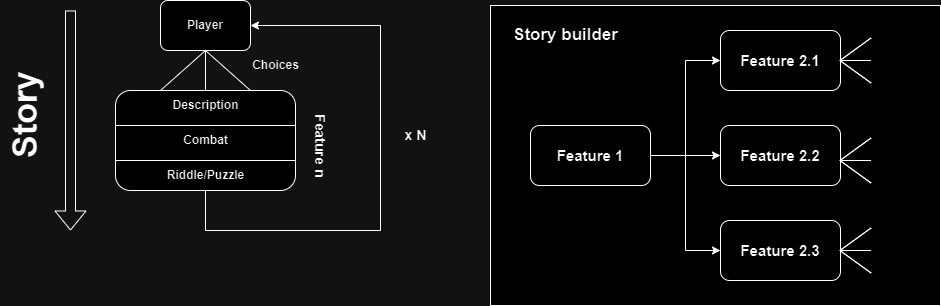

The diagram above was exported from draw.io. Its source (the exported page's mxGraphModel, read from the mxfile embedded in the PNG):
<mxGraphModel dx="1134" dy="663" grid="1" gridSize="10" guides="1" tooltips="1" connect="1" arrows="1" fold="1" page="1" pageScale="1" pageWidth="827" pageHeight="1169" math="0" shadow="0">
  <root>
    <mxCell id="0" />
    <mxCell id="1" parent="0" />
    <mxCell id="E1bleXBWYbin3MfH68Ox-62" value="" style="rounded=0;whiteSpace=wrap;html=1;" vertex="1" parent="1">
      <mxGeometry x="510" y="155" width="450" height="300" as="geometry" />
    </mxCell>
    <mxCell id="E1bleXBWYbin3MfH68Ox-3" value="" style="rounded=1;whiteSpace=wrap;html=1;" vertex="1" parent="1">
      <mxGeometry x="135" y="240" width="180" height="100" as="geometry" />
    </mxCell>
    <mxCell id="E1bleXBWYbin3MfH68Ox-6" value="Riddle/Puzzle" style="text;html=1;align=center;verticalAlign=middle;resizable=0;points=[];autosize=1;strokeColor=none;fillColor=none;fontStyle=1" vertex="1" parent="1">
      <mxGeometry x="175" y="310" width="100" height="30" as="geometry" />
    </mxCell>
    <mxCell id="E1bleXBWYbin3MfH68Ox-20" style="edgeStyle=orthogonalEdgeStyle;rounded=0;orthogonalLoop=1;jettySize=auto;html=1;exitX=0.5;exitY=1;exitDx=0;exitDy=0;entryX=1;entryY=0.5;entryDx=0;entryDy=0;" edge="1" parent="1" source="E1bleXBWYbin3MfH68Ox-3" target="E1bleXBWYbin3MfH68Ox-2">
      <mxGeometry relative="1" as="geometry">
        <Array as="points">
          <mxPoint x="225" y="380" />
          <mxPoint x="400" y="380" />
          <mxPoint x="400" y="175" />
        </Array>
      </mxGeometry>
    </mxCell>
    <mxCell id="E1bleXBWYbin3MfH68Ox-4" value="Description" style="text;html=1;align=center;verticalAlign=middle;resizable=0;points=[];autosize=1;strokeColor=none;fillColor=none;fontStyle=1" vertex="1" parent="1">
      <mxGeometry x="180" y="240" width="90" height="30" as="geometry" />
    </mxCell>
    <mxCell id="E1bleXBWYbin3MfH68Ox-2" value="&lt;b&gt;Player&lt;/b&gt;" style="rounded=1;whiteSpace=wrap;html=1;" vertex="1" parent="1">
      <mxGeometry x="180" y="150" width="90" height="50" as="geometry" />
    </mxCell>
    <mxCell id="E1bleXBWYbin3MfH68Ox-5" value="Combat" style="text;html=1;align=center;verticalAlign=middle;resizable=0;points=[];autosize=1;strokeColor=none;fillColor=none;fontStyle=1" vertex="1" parent="1">
      <mxGeometry x="190" y="275" width="70" height="30" as="geometry" />
    </mxCell>
    <mxCell id="E1bleXBWYbin3MfH68Ox-7" value="" style="endArrow=none;html=1;rounded=0;exitX=0;exitY=0.25;exitDx=0;exitDy=0;entryX=1;entryY=0.25;entryDx=0;entryDy=0;" edge="1" parent="1">
      <mxGeometry width="50" height="50" relative="1" as="geometry">
        <mxPoint x="135" y="275" as="sourcePoint" />
        <mxPoint x="315" y="275" as="targetPoint" />
      </mxGeometry>
    </mxCell>
    <mxCell id="E1bleXBWYbin3MfH68Ox-8" value="" style="endArrow=none;html=1;rounded=0;exitX=0;exitY=0.5;exitDx=0;exitDy=0;entryX=1;entryY=0.5;entryDx=0;entryDy=0;" edge="1" parent="1">
      <mxGeometry width="50" height="50" relative="1" as="geometry">
        <mxPoint x="135" y="310" as="sourcePoint" />
        <mxPoint x="315" y="310" as="targetPoint" />
      </mxGeometry>
    </mxCell>
    <mxCell id="E1bleXBWYbin3MfH68Ox-12" value="" style="endArrow=none;html=1;rounded=0;entryX=0.5;entryY=1;entryDx=0;entryDy=0;exitX=0.25;exitY=0;exitDx=0;exitDy=0;" edge="1" parent="1" source="E1bleXBWYbin3MfH68Ox-3" target="E1bleXBWYbin3MfH68Ox-2">
      <mxGeometry width="50" height="50" relative="1" as="geometry">
        <mxPoint x="340" y="300" as="sourcePoint" />
        <mxPoint x="390" y="250" as="targetPoint" />
      </mxGeometry>
    </mxCell>
    <mxCell id="E1bleXBWYbin3MfH68Ox-15" value="" style="endArrow=none;html=1;rounded=0;exitX=0.5;exitY=0;exitDx=0;exitDy=0;entryX=0.5;entryY=1;entryDx=0;entryDy=0;" edge="1" parent="1" source="E1bleXBWYbin3MfH68Ox-3" target="E1bleXBWYbin3MfH68Ox-2">
      <mxGeometry width="50" height="50" relative="1" as="geometry">
        <mxPoint x="330" y="220" as="sourcePoint" />
        <mxPoint x="390" y="250" as="targetPoint" />
      </mxGeometry>
    </mxCell>
    <mxCell id="E1bleXBWYbin3MfH68Ox-16" value="" style="endArrow=none;html=1;rounded=0;entryX=0.5;entryY=1;entryDx=0;entryDy=0;exitX=0.75;exitY=0;exitDx=0;exitDy=0;" edge="1" parent="1" source="E1bleXBWYbin3MfH68Ox-3" target="E1bleXBWYbin3MfH68Ox-2">
      <mxGeometry width="50" height="50" relative="1" as="geometry">
        <mxPoint x="340" y="300" as="sourcePoint" />
        <mxPoint x="390" y="250" as="targetPoint" />
      </mxGeometry>
    </mxCell>
    <mxCell id="E1bleXBWYbin3MfH68Ox-17" value="Choices" style="text;html=1;align=center;verticalAlign=middle;resizable=0;points=[];autosize=1;strokeColor=none;fillColor=none;fontStyle=1" vertex="1" parent="1">
      <mxGeometry x="260" y="200" width="70" height="30" as="geometry" />
    </mxCell>
    <mxCell id="E1bleXBWYbin3MfH68Ox-29" style="edgeStyle=orthogonalEdgeStyle;rounded=0;orthogonalLoop=1;jettySize=auto;html=1;exitX=1;exitY=0.5;exitDx=0;exitDy=0;entryX=0;entryY=0.5;entryDx=0;entryDy=0;" edge="1" parent="1" source="E1bleXBWYbin3MfH68Ox-18" target="E1bleXBWYbin3MfH68Ox-26">
      <mxGeometry relative="1" as="geometry" />
    </mxCell>
    <mxCell id="E1bleXBWYbin3MfH68Ox-30" style="edgeStyle=orthogonalEdgeStyle;rounded=0;orthogonalLoop=1;jettySize=auto;html=1;exitX=1;exitY=0.5;exitDx=0;exitDy=0;entryX=0;entryY=0.5;entryDx=0;entryDy=0;" edge="1" parent="1" source="E1bleXBWYbin3MfH68Ox-18" target="E1bleXBWYbin3MfH68Ox-27">
      <mxGeometry relative="1" as="geometry" />
    </mxCell>
    <mxCell id="E1bleXBWYbin3MfH68Ox-31" style="edgeStyle=orthogonalEdgeStyle;rounded=0;orthogonalLoop=1;jettySize=auto;html=1;exitX=1;exitY=0.5;exitDx=0;exitDy=0;entryX=0;entryY=0.5;entryDx=0;entryDy=0;" edge="1" parent="1" source="E1bleXBWYbin3MfH68Ox-18" target="E1bleXBWYbin3MfH68Ox-28">
      <mxGeometry relative="1" as="geometry" />
    </mxCell>
    <mxCell id="E1bleXBWYbin3MfH68Ox-18" value="&lt;b&gt;&lt;font style=&quot;font-size: 15px;&quot;&gt;Feature 1&lt;/font&gt;&lt;/b&gt;" style="rounded=1;whiteSpace=wrap;html=1;" vertex="1" parent="1">
      <mxGeometry x="550" y="275" width="120" height="60" as="geometry" />
    </mxCell>
    <mxCell id="E1bleXBWYbin3MfH68Ox-19" value="Feature n" style="text;html=1;align=center;verticalAlign=middle;resizable=0;points=[];autosize=1;strokeColor=none;fillColor=none;fontStyle=1;rotation=90;fontSize=14;" vertex="1" parent="1">
      <mxGeometry x="295" y="280" width="90" height="30" as="geometry" />
    </mxCell>
    <mxCell id="E1bleXBWYbin3MfH68Ox-22" value="x N" style="text;html=1;align=center;verticalAlign=middle;resizable=0;points=[];autosize=1;strokeColor=none;fillColor=none;fontStyle=1;rotation=0;fontSize=14;" vertex="1" parent="1">
      <mxGeometry x="410" y="270" width="50" height="30" as="geometry" />
    </mxCell>
    <mxCell id="E1bleXBWYbin3MfH68Ox-24" value="" style="shape=flexArrow;endArrow=classic;html=1;rounded=0;" edge="1" parent="1">
      <mxGeometry width="50" height="50" relative="1" as="geometry">
        <mxPoint x="90" y="160" as="sourcePoint" />
        <mxPoint x="90" y="380" as="targetPoint" />
      </mxGeometry>
    </mxCell>
    <mxCell id="E1bleXBWYbin3MfH68Ox-25" value="Story" style="text;html=1;align=center;verticalAlign=middle;resizable=0;points=[];autosize=1;strokeColor=none;fillColor=none;fontStyle=1;rotation=-90;fontSize=34;" vertex="1" parent="1">
      <mxGeometry x="-10" y="240" width="110" height="50" as="geometry" />
    </mxCell>
    <mxCell id="E1bleXBWYbin3MfH68Ox-26" value="&lt;b&gt;&lt;font style=&quot;font-size: 15px;&quot;&gt;Feature 2.1&lt;/font&gt;&lt;/b&gt;" style="rounded=1;whiteSpace=wrap;html=1;" vertex="1" parent="1">
      <mxGeometry x="740" y="180" width="120" height="60" as="geometry" />
    </mxCell>
    <mxCell id="E1bleXBWYbin3MfH68Ox-27" value="&lt;b&gt;&lt;font style=&quot;font-size: 15px;&quot;&gt;Feature 2.2&lt;/font&gt;&lt;/b&gt;" style="rounded=1;whiteSpace=wrap;html=1;" vertex="1" parent="1">
      <mxGeometry x="740" y="275" width="120" height="60" as="geometry" />
    </mxCell>
    <mxCell id="E1bleXBWYbin3MfH68Ox-28" value="&lt;b&gt;&lt;font style=&quot;font-size: 15px;&quot;&gt;Feature 2.3&lt;/font&gt;&lt;/b&gt;" style="rounded=1;whiteSpace=wrap;html=1;" vertex="1" parent="1">
      <mxGeometry x="740" y="370" width="120" height="60" as="geometry" />
    </mxCell>
    <mxCell id="E1bleXBWYbin3MfH68Ox-38" value="" style="group;rotation=-90;" vertex="1" connectable="0" parent="1">
      <mxGeometry x="840" y="210" width="70" height="20" as="geometry" />
    </mxCell>
    <mxCell id="E1bleXBWYbin3MfH68Ox-32" value="" style="endArrow=none;html=1;rounded=0;entryX=0.5;entryY=1;entryDx=0;entryDy=0;exitX=0.25;exitY=0;exitDx=0;exitDy=0;" edge="1" parent="E1bleXBWYbin3MfH68Ox-38">
      <mxGeometry width="50" height="50" relative="1" as="geometry">
        <mxPoint x="50.55555555555556" y="22.5" as="sourcePoint" />
        <mxPoint x="19.444444444444446" as="targetPoint" />
      </mxGeometry>
    </mxCell>
    <mxCell id="E1bleXBWYbin3MfH68Ox-33" value="" style="endArrow=none;html=1;rounded=0;exitX=0.5;exitY=0;exitDx=0;exitDy=0;entryX=0.5;entryY=1;entryDx=0;entryDy=0;" edge="1" parent="E1bleXBWYbin3MfH68Ox-38">
      <mxGeometry width="50" height="50" relative="1" as="geometry">
        <mxPoint x="50.55555555555556" as="sourcePoint" />
        <mxPoint x="19.444444444444446" as="targetPoint" />
      </mxGeometry>
    </mxCell>
    <mxCell id="E1bleXBWYbin3MfH68Ox-34" value="" style="endArrow=none;html=1;rounded=0;entryX=0.5;entryY=1;entryDx=0;entryDy=0;exitX=0.75;exitY=0;exitDx=0;exitDy=0;" edge="1" parent="E1bleXBWYbin3MfH68Ox-38">
      <mxGeometry width="50" height="50" relative="1" as="geometry">
        <mxPoint x="50.55555555555556" y="-22.5" as="sourcePoint" />
        <mxPoint x="19.444444444444446" as="targetPoint" />
      </mxGeometry>
    </mxCell>
    <mxCell id="E1bleXBWYbin3MfH68Ox-35" value="" style="endArrow=none;html=1;rounded=0;entryX=0.5;entryY=1;entryDx=0;entryDy=0;exitX=0.25;exitY=0;exitDx=0;exitDy=0;" edge="1" parent="E1bleXBWYbin3MfH68Ox-38">
      <mxGeometry width="50" height="50" relative="1" as="geometry">
        <mxPoint x="50.55555555555556" y="22.5" as="sourcePoint" />
        <mxPoint x="19.444444444444446" as="targetPoint" />
      </mxGeometry>
    </mxCell>
    <mxCell id="E1bleXBWYbin3MfH68Ox-36" value="" style="endArrow=none;html=1;rounded=0;exitX=0.5;exitY=0;exitDx=0;exitDy=0;entryX=0.5;entryY=1;entryDx=0;entryDy=0;" edge="1" parent="E1bleXBWYbin3MfH68Ox-38">
      <mxGeometry width="50" height="50" relative="1" as="geometry">
        <mxPoint x="50.55555555555556" as="sourcePoint" />
        <mxPoint x="19.444444444444446" as="targetPoint" />
      </mxGeometry>
    </mxCell>
    <mxCell id="E1bleXBWYbin3MfH68Ox-37" value="" style="endArrow=none;html=1;rounded=0;entryX=0.5;entryY=1;entryDx=0;entryDy=0;exitX=0.75;exitY=0;exitDx=0;exitDy=0;" edge="1" parent="E1bleXBWYbin3MfH68Ox-38">
      <mxGeometry width="50" height="50" relative="1" as="geometry">
        <mxPoint x="50.55555555555556" y="-22.5" as="sourcePoint" />
        <mxPoint x="19.444444444444446" as="targetPoint" />
      </mxGeometry>
    </mxCell>
    <mxCell id="E1bleXBWYbin3MfH68Ox-46" value="" style="group;rotation=-90;" vertex="1" connectable="0" parent="1">
      <mxGeometry x="840" y="310" width="70" height="20" as="geometry" />
    </mxCell>
    <mxCell id="E1bleXBWYbin3MfH68Ox-47" value="" style="endArrow=none;html=1;rounded=0;entryX=0.5;entryY=1;entryDx=0;entryDy=0;exitX=0.25;exitY=0;exitDx=0;exitDy=0;" edge="1" parent="E1bleXBWYbin3MfH68Ox-46">
      <mxGeometry width="50" height="50" relative="1" as="geometry">
        <mxPoint x="50.55555555555556" y="22.5" as="sourcePoint" />
        <mxPoint x="19.444444444444446" as="targetPoint" />
      </mxGeometry>
    </mxCell>
    <mxCell id="E1bleXBWYbin3MfH68Ox-48" value="" style="endArrow=none;html=1;rounded=0;exitX=0.5;exitY=0;exitDx=0;exitDy=0;entryX=0.5;entryY=1;entryDx=0;entryDy=0;" edge="1" parent="E1bleXBWYbin3MfH68Ox-46">
      <mxGeometry width="50" height="50" relative="1" as="geometry">
        <mxPoint x="50.55555555555556" as="sourcePoint" />
        <mxPoint x="19.444444444444446" as="targetPoint" />
      </mxGeometry>
    </mxCell>
    <mxCell id="E1bleXBWYbin3MfH68Ox-49" value="" style="endArrow=none;html=1;rounded=0;entryX=0.5;entryY=1;entryDx=0;entryDy=0;exitX=0.75;exitY=0;exitDx=0;exitDy=0;" edge="1" parent="E1bleXBWYbin3MfH68Ox-46">
      <mxGeometry width="50" height="50" relative="1" as="geometry">
        <mxPoint x="50.55555555555556" y="-22.5" as="sourcePoint" />
        <mxPoint x="19.444444444444446" as="targetPoint" />
      </mxGeometry>
    </mxCell>
    <mxCell id="E1bleXBWYbin3MfH68Ox-50" value="" style="endArrow=none;html=1;rounded=0;entryX=0.5;entryY=1;entryDx=0;entryDy=0;exitX=0.25;exitY=0;exitDx=0;exitDy=0;" edge="1" parent="E1bleXBWYbin3MfH68Ox-46">
      <mxGeometry width="50" height="50" relative="1" as="geometry">
        <mxPoint x="50.55555555555556" y="22.5" as="sourcePoint" />
        <mxPoint x="19.444444444444446" as="targetPoint" />
      </mxGeometry>
    </mxCell>
    <mxCell id="E1bleXBWYbin3MfH68Ox-51" value="" style="endArrow=none;html=1;rounded=0;exitX=0.5;exitY=0;exitDx=0;exitDy=0;entryX=0.5;entryY=1;entryDx=0;entryDy=0;" edge="1" parent="E1bleXBWYbin3MfH68Ox-46">
      <mxGeometry width="50" height="50" relative="1" as="geometry">
        <mxPoint x="50.55555555555556" as="sourcePoint" />
        <mxPoint x="19.444444444444446" as="targetPoint" />
      </mxGeometry>
    </mxCell>
    <mxCell id="E1bleXBWYbin3MfH68Ox-52" value="" style="endArrow=none;html=1;rounded=0;entryX=0.5;entryY=1;entryDx=0;entryDy=0;exitX=0.75;exitY=0;exitDx=0;exitDy=0;" edge="1" parent="E1bleXBWYbin3MfH68Ox-46">
      <mxGeometry width="50" height="50" relative="1" as="geometry">
        <mxPoint x="50.55555555555556" y="-22.5" as="sourcePoint" />
        <mxPoint x="19.444444444444446" as="targetPoint" />
      </mxGeometry>
    </mxCell>
    <mxCell id="E1bleXBWYbin3MfH68Ox-53" value="" style="group;rotation=-90;" vertex="1" connectable="0" parent="1">
      <mxGeometry x="840" y="400" width="70" height="20" as="geometry" />
    </mxCell>
    <mxCell id="E1bleXBWYbin3MfH68Ox-54" value="" style="endArrow=none;html=1;rounded=0;entryX=0.5;entryY=1;entryDx=0;entryDy=0;exitX=0.25;exitY=0;exitDx=0;exitDy=0;" edge="1" parent="E1bleXBWYbin3MfH68Ox-53">
      <mxGeometry width="50" height="50" relative="1" as="geometry">
        <mxPoint x="50.55555555555556" y="22.5" as="sourcePoint" />
        <mxPoint x="19.444444444444446" as="targetPoint" />
      </mxGeometry>
    </mxCell>
    <mxCell id="E1bleXBWYbin3MfH68Ox-55" value="" style="endArrow=none;html=1;rounded=0;exitX=0.5;exitY=0;exitDx=0;exitDy=0;entryX=0.5;entryY=1;entryDx=0;entryDy=0;" edge="1" parent="E1bleXBWYbin3MfH68Ox-53">
      <mxGeometry width="50" height="50" relative="1" as="geometry">
        <mxPoint x="50.55555555555556" as="sourcePoint" />
        <mxPoint x="19.444444444444446" as="targetPoint" />
      </mxGeometry>
    </mxCell>
    <mxCell id="E1bleXBWYbin3MfH68Ox-56" value="" style="endArrow=none;html=1;rounded=0;entryX=0.5;entryY=1;entryDx=0;entryDy=0;exitX=0.75;exitY=0;exitDx=0;exitDy=0;" edge="1" parent="E1bleXBWYbin3MfH68Ox-53">
      <mxGeometry width="50" height="50" relative="1" as="geometry">
        <mxPoint x="50.55555555555556" y="-22.5" as="sourcePoint" />
        <mxPoint x="19.444444444444446" as="targetPoint" />
      </mxGeometry>
    </mxCell>
    <mxCell id="E1bleXBWYbin3MfH68Ox-57" value="" style="endArrow=none;html=1;rounded=0;entryX=0.5;entryY=1;entryDx=0;entryDy=0;exitX=0.25;exitY=0;exitDx=0;exitDy=0;" edge="1" parent="E1bleXBWYbin3MfH68Ox-53">
      <mxGeometry width="50" height="50" relative="1" as="geometry">
        <mxPoint x="50.55555555555556" y="22.5" as="sourcePoint" />
        <mxPoint x="19.444444444444446" as="targetPoint" />
      </mxGeometry>
    </mxCell>
    <mxCell id="E1bleXBWYbin3MfH68Ox-58" value="" style="endArrow=none;html=1;rounded=0;exitX=0.5;exitY=0;exitDx=0;exitDy=0;entryX=0.5;entryY=1;entryDx=0;entryDy=0;" edge="1" parent="E1bleXBWYbin3MfH68Ox-53">
      <mxGeometry width="50" height="50" relative="1" as="geometry">
        <mxPoint x="50.55555555555556" as="sourcePoint" />
        <mxPoint x="19.444444444444446" as="targetPoint" />
      </mxGeometry>
    </mxCell>
    <mxCell id="E1bleXBWYbin3MfH68Ox-59" value="" style="endArrow=none;html=1;rounded=0;entryX=0.5;entryY=1;entryDx=0;entryDy=0;exitX=0.75;exitY=0;exitDx=0;exitDy=0;" edge="1" parent="E1bleXBWYbin3MfH68Ox-53">
      <mxGeometry width="50" height="50" relative="1" as="geometry">
        <mxPoint x="50.55555555555556" y="-22.5" as="sourcePoint" />
        <mxPoint x="19.444444444444446" as="targetPoint" />
      </mxGeometry>
    </mxCell>
    <mxCell id="E1bleXBWYbin3MfH68Ox-63" value="Story builder" style="text;html=1;align=center;verticalAlign=middle;resizable=0;points=[];autosize=1;strokeColor=none;fillColor=none;fontSize=17;fontStyle=1" vertex="1" parent="1">
      <mxGeometry x="520" y="170" width="130" height="30" as="geometry" />
    </mxCell>
  </root>
</mxGraphModel>